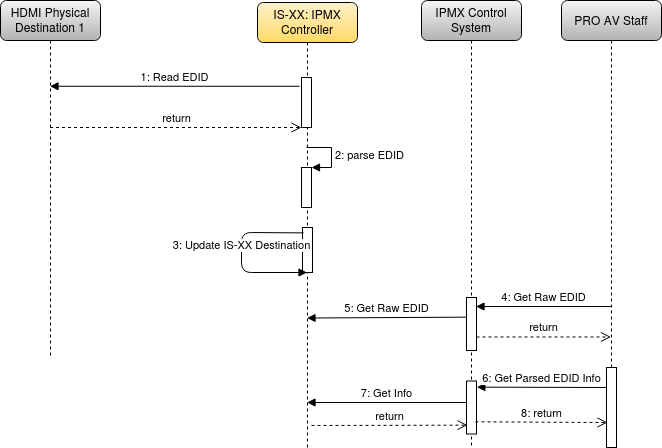

The diagram above was exported from draw.io. Its source (the exported page's mxGraphModel, read from the mxfile embedded in the PNG):
<mxGraphModel dx="1357" dy="807" grid="1" gridSize="10" guides="1" tooltips="1" connect="1" arrows="1" fold="1" page="1" pageScale="1" pageWidth="850" pageHeight="1100" math="0" shadow="0">
  <root>
    <mxCell id="sgG4EVXECQ7iFm_JY5VE-0" />
    <mxCell id="sgG4EVXECQ7iFm_JY5VE-1" parent="sgG4EVXECQ7iFm_JY5VE-0" />
    <mxCell id="sgG4EVXECQ7iFm_JY5VE-2" value="HDMI Physical Destination 1" style="shape=umlLifeline;perimeter=lifelinePerimeter;whiteSpace=wrap;html=1;container=1;collapsible=0;recursiveResize=0;outlineConnect=0;gradientColor=#b3b3b3;fillColor=#f5f5f5;rounded=1;" parent="sgG4EVXECQ7iFm_JY5VE-1" vertex="1">
      <mxGeometry x="199" y="83" width="100" height="357" as="geometry" />
    </mxCell>
    <mxCell id="sgG4EVXECQ7iFm_JY5VE-3" value="&lt;div&gt;IS-XX: IPMX Controller&lt;/div&gt;" style="shape=umlLifeline;perimeter=lifelinePerimeter;whiteSpace=wrap;html=1;container=1;collapsible=0;recursiveResize=0;outlineConnect=0;gradientColor=#ffd966;fillColor=#fff2cc;shadow=0;rounded=1;" parent="sgG4EVXECQ7iFm_JY5VE-1" vertex="1">
      <mxGeometry x="456" y="85" width="100" height="445" as="geometry" />
    </mxCell>
    <mxCell id="sgG4EVXECQ7iFm_JY5VE-4" value="IPMX Control System" style="shape=umlLifeline;perimeter=lifelinePerimeter;whiteSpace=wrap;html=1;container=1;collapsible=0;recursiveResize=0;outlineConnect=0;fillColor=#f5f5f5;gradientColor=#b3b3b3;rounded=1;" parent="sgG4EVXECQ7iFm_JY5VE-1" vertex="1">
      <mxGeometry x="620" y="83" width="100" height="445" as="geometry" />
    </mxCell>
    <mxCell id="sgG4EVXECQ7iFm_JY5VE-5" value="" style="group" parent="sgG4EVXECQ7iFm_JY5VE-4" vertex="1" connectable="0">
      <mxGeometry x="45" y="297" width="10" height="53" as="geometry" />
    </mxCell>
    <mxCell id="sgG4EVXECQ7iFm_JY5VE-6" value="" style="html=1;points=[];perimeter=orthogonalPerimeter;" parent="sgG4EVXECQ7iFm_JY5VE-5" vertex="1">
      <mxGeometry width="10" height="53" as="geometry" />
    </mxCell>
    <mxCell id="sgG4EVXECQ7iFm_JY5VE-7" value="" style="group" parent="sgG4EVXECQ7iFm_JY5VE-4" vertex="1" connectable="0">
      <mxGeometry x="45" y="380.5" width="10" height="53" as="geometry" />
    </mxCell>
    <mxCell id="sgG4EVXECQ7iFm_JY5VE-8" value="" style="html=1;points=[];perimeter=orthogonalPerimeter;" parent="sgG4EVXECQ7iFm_JY5VE-7" vertex="1">
      <mxGeometry width="10" height="53" as="geometry" />
    </mxCell>
    <mxCell id="sgG4EVXECQ7iFm_JY5VE-10" value="" style="html=1;points=[];perimeter=orthogonalPerimeter;fontSize=17;fontColor=#000000;" parent="sgG4EVXECQ7iFm_JY5VE-1" vertex="1">
      <mxGeometry x="500" y="160" width="10" height="50" as="geometry" />
    </mxCell>
    <mxCell id="sgG4EVXECQ7iFm_JY5VE-11" value="1: Read EDID" style="html=1;verticalAlign=bottom;endArrow=block;fontSize=11;fontColor=#000000;exitX=-0.2;exitY=0.175;exitDx=0;exitDy=0;exitPerimeter=0;" parent="sgG4EVXECQ7iFm_JY5VE-1" source="sgG4EVXECQ7iFm_JY5VE-10" target="sgG4EVXECQ7iFm_JY5VE-2" edge="1">
      <mxGeometry relative="1" as="geometry">
        <mxPoint x="255" y="510" as="sourcePoint" />
      </mxGeometry>
    </mxCell>
    <mxCell id="sgG4EVXECQ7iFm_JY5VE-12" value="return" style="html=1;verticalAlign=bottom;endArrow=open;dashed=1;endSize=8;fontSize=11;fontColor=#000000;" parent="sgG4EVXECQ7iFm_JY5VE-1" source="sgG4EVXECQ7iFm_JY5VE-2" target="sgG4EVXECQ7iFm_JY5VE-10" edge="1">
      <mxGeometry relative="1" as="geometry">
        <mxPoint x="255" y="586" as="targetPoint" />
      </mxGeometry>
    </mxCell>
    <mxCell id="sgG4EVXECQ7iFm_JY5VE-13" value="" style="html=1;points=[];perimeter=orthogonalPerimeter;fontSize=17;fontColor=#000000;" parent="sgG4EVXECQ7iFm_JY5VE-1" vertex="1">
      <mxGeometry x="500" y="250" width="10" height="40" as="geometry" />
    </mxCell>
    <mxCell id="sgG4EVXECQ7iFm_JY5VE-14" value="2: parse EDID" style="edgeStyle=orthogonalEdgeStyle;html=1;align=left;spacingLeft=2;endArrow=block;rounded=0;entryX=1;entryY=0;fontSize=11;fontColor=#000000;" parent="sgG4EVXECQ7iFm_JY5VE-1" target="sgG4EVXECQ7iFm_JY5VE-13" edge="1">
      <mxGeometry relative="1" as="geometry">
        <mxPoint x="505" y="230" as="sourcePoint" />
        <Array as="points">
          <mxPoint x="530" y="230" />
        </Array>
      </mxGeometry>
    </mxCell>
    <mxCell id="sgG4EVXECQ7iFm_JY5VE-15" value="" style="html=1;points=[];perimeter=orthogonalPerimeter;fontSize=17;fontColor=#000000;" parent="sgG4EVXECQ7iFm_JY5VE-1" vertex="1">
      <mxGeometry x="501" y="310" width="10" height="45" as="geometry" />
    </mxCell>
    <mxCell id="sgG4EVXECQ7iFm_JY5VE-18" value="PRO AV Staff" style="shape=umlLifeline;perimeter=lifelinePerimeter;whiteSpace=wrap;html=1;container=1;collapsible=0;recursiveResize=0;outlineConnect=0;fillColor=#f5f5f5;gradientColor=#b3b3b3;rounded=1;" parent="sgG4EVXECQ7iFm_JY5VE-1" vertex="1">
      <mxGeometry x="760" y="83" width="100" height="447" as="geometry" />
    </mxCell>
    <mxCell id="sgG4EVXECQ7iFm_JY5VE-19" value="" style="html=1;points=[];perimeter=orthogonalPerimeter;" parent="sgG4EVXECQ7iFm_JY5VE-18" vertex="1">
      <mxGeometry x="45" y="367" width="10" height="80" as="geometry" />
    </mxCell>
    <mxCell id="sgG4EVXECQ7iFm_JY5VE-20" value="4: Get Raw EDID" style="html=1;verticalAlign=bottom;endArrow=block;entryX=0.95;entryY=0.17;entryDx=0;entryDy=0;entryPerimeter=0;" parent="sgG4EVXECQ7iFm_JY5VE-1" edge="1">
      <mxGeometry relative="1" as="geometry">
        <mxPoint x="809.5" y="389.01" as="sourcePoint" />
        <mxPoint x="674.5" y="389.01" as="targetPoint" />
      </mxGeometry>
    </mxCell>
    <mxCell id="sgG4EVXECQ7iFm_JY5VE-21" value="return" style="html=1;verticalAlign=bottom;endArrow=open;dashed=1;endSize=8;exitX=1;exitY=0.745;exitDx=0;exitDy=0;exitPerimeter=0;" parent="sgG4EVXECQ7iFm_JY5VE-1" edge="1">
      <mxGeometry relative="1" as="geometry">
        <mxPoint x="809.5" y="419.4850000000001" as="targetPoint" />
        <mxPoint x="675" y="419.4850000000001" as="sourcePoint" />
      </mxGeometry>
    </mxCell>
    <mxCell id="sgG4EVXECQ7iFm_JY5VE-22" value="5: Get Raw EDID" style="html=1;verticalAlign=bottom;endArrow=block;exitX=0.033;exitY=0.371;exitDx=0;exitDy=0;exitPerimeter=0;" parent="sgG4EVXECQ7iFm_JY5VE-1" source="sgG4EVXECQ7iFm_JY5VE-6" edge="1">
      <mxGeometry relative="1" as="geometry">
        <mxPoint x="660" y="401" as="sourcePoint" />
        <mxPoint x="505.5" y="400.51099999999997" as="targetPoint" />
      </mxGeometry>
    </mxCell>
    <mxCell id="sgG4EVXECQ7iFm_JY5VE-23" value="6: Get Parsed EDID Info" style="html=1;verticalAlign=bottom;endArrow=block;entryX=1.033;entryY=0.116;entryDx=0;entryDy=0;entryPerimeter=0;" parent="sgG4EVXECQ7iFm_JY5VE-1" target="sgG4EVXECQ7iFm_JY5VE-8" edge="1">
      <mxGeometry relative="1" as="geometry">
        <mxPoint x="805" y="470" as="sourcePoint" />
        <mxPoint x="680" y="470" as="targetPoint" />
      </mxGeometry>
    </mxCell>
    <mxCell id="sgG4EVXECQ7iFm_JY5VE-24" value="7: Get Info" style="html=1;verticalAlign=bottom;endArrow=block;" parent="sgG4EVXECQ7iFm_JY5VE-1" edge="1">
      <mxGeometry relative="1" as="geometry">
        <mxPoint x="665" y="485" as="sourcePoint" />
        <mxPoint x="505.5" y="485" as="targetPoint" />
      </mxGeometry>
    </mxCell>
    <mxCell id="sgG4EVXECQ7iFm_JY5VE-25" value="return" style="html=1;verticalAlign=bottom;endArrow=open;dashed=1;endSize=8;entryX=0.1;entryY=0.682;entryDx=0;entryDy=0;entryPerimeter=0;" parent="sgG4EVXECQ7iFm_JY5VE-1" edge="1">
      <mxGeometry relative="1" as="geometry">
        <mxPoint x="666" y="507.64599999999996" as="targetPoint" />
        <mxPoint x="510" y="508" as="sourcePoint" />
      </mxGeometry>
    </mxCell>
    <mxCell id="sgG4EVXECQ7iFm_JY5VE-26" value="8: return" style="html=1;verticalAlign=bottom;endArrow=open;dashed=1;endSize=8;entryX=0.1;entryY=0.688;entryDx=0;entryDy=0;entryPerimeter=0;exitX=0.9;exitY=0.77;exitDx=0;exitDy=0;exitPerimeter=0;" parent="sgG4EVXECQ7iFm_JY5VE-1" source="sgG4EVXECQ7iFm_JY5VE-8" target="sgG4EVXECQ7iFm_JY5VE-19" edge="1">
      <mxGeometry relative="1" as="geometry">
        <mxPoint x="800" y="506" as="targetPoint" />
        <mxPoint x="700" y="505" as="sourcePoint" />
      </mxGeometry>
    </mxCell>
    <mxCell id="-TFJcX_nInnoBxhlUqfA-1" value="&lt;div&gt;3: Update IS-XX Destination&lt;/div&gt;" style="html=1;verticalAlign=bottom;endArrow=block;strokeWidth=1;exitX=0.1;exitY=0.263;exitDx=0;exitDy=0;exitPerimeter=0;" parent="sgG4EVXECQ7iFm_JY5VE-1" edge="1">
      <mxGeometry relative="1" as="geometry">
        <mxPoint x="502" y="315.3610000000001" as="sourcePoint" />
        <mxPoint x="505.5" y="355" as="targetPoint" />
        <Array as="points">
          <mxPoint x="440" y="315" />
          <mxPoint x="440" y="355" />
        </Array>
      </mxGeometry>
    </mxCell>
  </root>
</mxGraphModel>